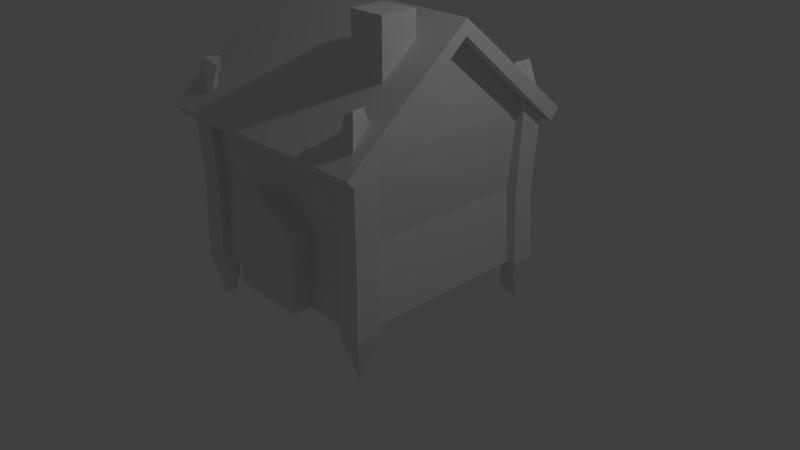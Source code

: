 # Source: House1.blend  (saved by Blender 2.79.0; exported with 4.5.12 LTS)
import bpy
from mathutils import Matrix  # noqa: F401  (used for matrix-valued properties, if any)

bpy.ops.wm.read_factory_settings(use_empty=True)
scene = bpy.context.scene
scene.name = 'Scene'

# ---- collections
col_collection_1 = bpy.data.collections.new('Collection 1'); scene.collection.children.link(col_collection_1)

# ---- materials (node trees are filled in below, after node groups)
mat_material = bpy.data.materials.new('Material')
mat_material.alpha_threshold = 0.0
mat_material.use_transparent_shadow = False
mat_material.roughness = 0.5
mat_material.line_color = (0.0, 0.0, 0.0, 1.0)

# ---- material node trees

# ---- world
world_world = bpy.data.worlds.new('World'); scene.world = world_world
world_world.color = (0.05088, 0.05088, 0.05088)
world_world.use_sun_shadow = False
world_world.sun_shadow_jitter_overblur = 0.0
world_world.cycles.sampling_method = 'MANUAL'

# ---- cameras
cam_camera = bpy.data.cameras.new('Camera')
cam_camera.clip_end = 100.0
cam_camera.lens = 35.0
cam_camera.sensor_width = 32.0
cam_camera.sensor_height = 18.0
cam_camera.ortho_scale = 7.314
cam_camera.dof.focus_distance = 0.0
cam_camera.dof.aperture_fstop = 128.0

# ---- lights
light_lamp = bpy.data.lights.new('Lamp', 'POINT')
light_lamp.transmission_factor = 0.0
light_lamp.cutoff_distance = 30.0
light_lamp.energy = 100.0
light_lamp.shadow_buffer_clip_start = 1.001
light_lamp.shadow_soft_size = 0.1
light_lamp.shadow_maximum_resolution = 0.006
light_lamp.use_absolute_resolution = True

# ---- meshes
me_cube_004 = bpy.data.meshes.new('Cube.004')
me_cube_004.from_pydata([(-1.0, -1.0, -1.0), (-1.0, -1.0, 1.0), (-1.0, 1.0, -1.0), (-1.0, 1.0, 1.0), (1.0, -1.0, -1.0), (1.0, -1.0, 1.0), (1.0, 1.0, -1.0), (1.0, 1.0, 1.0), (0.0, 1.0, -1.0), (0.0, 1.0, 1.59), (0.0, -1.0, -1.0), (0.0, -1.0, 1.59)], [], [(0, 1, 3, 2), (8, 9, 7, 6), (6, 7, 5, 4), (10, 11, 1, 0), (8, 6, 4, 10), (9, 3, 1, 11), (7, 9, 11, 5), (2, 8, 10, 0), (4, 5, 11, 10), (2, 3, 9, 8)])
me_cube_004.use_remesh_preserve_volume = False
me_cube_004.use_remesh_preserve_attributes = False
me_cube_004.use_mirror_vertex_groups = False
me_cube_004.update()
me_cube_003 = bpy.data.meshes.new('Cube.003')
me_cube_003.from_pydata([(-1.0, -1.0, -1.0), (-1.0, -1.0, 1.0), (-1.0, 1.0, -1.0), (-1.0, 1.0, 1.0), (1.0, -1.0, -1.0), (1.0, -1.0, 1.0), (1.0, 1.0, -1.0), (1.0, 1.0, 1.0)], [], [(0, 1, 3, 2), (2, 3, 7, 6), (6, 7, 5, 4), (4, 5, 1, 0), (2, 6, 4, 0), (7, 3, 1, 5)])
me_cube_003.use_remesh_preserve_volume = False
me_cube_003.use_remesh_preserve_attributes = False
me_cube_003.use_mirror_vertex_groups = False
me_cube_003.update()
me_cube_002 = bpy.data.meshes.new('Cube.002')
me_cube_002.from_pydata([(12.68, -9.983, -1.0), (12.68, -12.68, -1.0), (9.983, -12.68, -1.0), (12.68, -9.983, 1.202), (12.7, -12.68, 0.9999), (9.959, -12.68, 1.0), (12.43, -9.791, 0.0), (12.43, -12.36, 0.0), (9.868, -12.36, 0.0)], [], [(6, 3, 4, 7), (7, 4, 5, 8), (1, 7, 8, 2), (0, 6, 7, 1)])
me_cube_002.materials.append(mat_material)
me_cube_002.use_remesh_preserve_volume = False
me_cube_002.use_remesh_preserve_attributes = False
me_cube_002.use_mirror_vertex_groups = False
me_cube_002.update()
me_cube_001 = bpy.data.meshes.new('Cube.001')
me_cube_001.from_pydata([(1.348, 1.544, 0.8293), (1.372, -1.518, 0.8546), (-1.372, -1.518, 0.8546), (-1.348, 1.544, 0.8293), (1.36, -7.749e-07, 2.111), (-1.36, 2.384e-07, 2.111)], [], [(2, 1, 4, 5), (0, 3, 5, 4)])
me_cube_001.materials.append(mat_material)
me_cube_001.use_remesh_preserve_volume = False
me_cube_001.use_remesh_preserve_attributes = False
me_cube_001.use_mirror_vertex_groups = False
me_cube_001.update()
me_cube = bpy.data.meshes.new('Cube')
me_cube.from_pydata([(1.348, 1.348, -1.0), (1.348, -1.348, -1.0), (-1.348, -1.348, -1.0), (-1.348, 1.348, -1.0), (1.348, 1.348, 1.0), (1.372, -1.348, 1.0), (-1.372, -1.348, 1.0), (-1.348, 1.348, 1.0), (1.283, 1.283, 0.0), (1.283, -1.283, 0.0), (-1.283, -1.283, 0.0), (-1.283, 1.283, 0.0), (1.36, -7.749e-07, 2.111), (-1.36, 2.384e-07, 2.111)], [], [(0, 1, 2, 3), (8, 4, 5, 9), (9, 5, 6, 10), (10, 6, 7, 11), (8, 0, 3, 11), (4, 8, 11, 7), (2, 10, 11, 3), (1, 9, 10, 2), (0, 8, 9, 1), (5, 4, 12), (7, 6, 13)])
me_cube.materials.append(mat_material)
me_cube.use_remesh_preserve_volume = False
me_cube.use_remesh_preserve_attributes = False
me_cube.use_mirror_vertex_groups = False
me_cube.update()

# ---- objects
ob_cube_004 = bpy.data.objects.new('Cube.004', me_cube_004)
ob_cube_003 = bpy.data.objects.new('Cube.003', me_cube_003)
ob_cube_002 = bpy.data.objects.new('Cube.002', me_cube_002)
ob_cube_001 = bpy.data.objects.new('Cube.001', me_cube_001)
ob_cube = bpy.data.objects.new('Cube', me_cube)
ob_lamp = bpy.data.objects.new('Lamp', light_lamp)
ob_camera = bpy.data.objects.new('Camera', cam_camera)

# ---- transforms, parenting, visibility, modifiers, constraints
ob_cube_004.location = (0.0, -1.09, 0.5)
ob_cube_004.scale = (0.5, 0.5, 0.5)
ob_cube_004.lineart.crease_threshold = 0.0
ob_cube_003.location = (0.9022, -0.5366, 2.973)
ob_cube_003.scale = (0.2353, 0.2353, 0.3976)
ob_cube_003.lineart.crease_threshold = 0.0
ob_cube_002.location = (0.0, 0.0, 1.0)
ob_cube_002.scale = (0.1147, 0.1147, 1.0)
ob_cube_002.lock_rotations_4d = False
ob_cube_002.empty_display_type = 'ARROWS'
ob_cube_002.lineart.crease_threshold = 0.0
_m = ob_cube_002.modifiers.new('Solidify', 'SOLIDIFY')
_m.thickness = 1.581
_m.nonmanifold_thickness_mode = 'FIXED'
_m.nonmanifold_merge_threshold = 0.0003
_m = ob_cube_002.modifiers.new('Mirror', 'MIRROR')
_m.use_axis = (True, True, False)
ob_cube_001.location = (0.0, 0.0, 1.0)
ob_cube_001.scale = (1.148, 1.0, 1.0)
ob_cube_001.lock_rotations_4d = False
ob_cube_001.empty_display_type = 'ARROWS'
ob_cube_001.lineart.crease_threshold = 0.0
_m = ob_cube_001.modifiers.new('Solidify', 'SOLIDIFY')
_m.thickness = -0.189
_m.nonmanifold_thickness_mode = 'FIXED'
_m.nonmanifold_merge_threshold = 0.0003
ob_cube.location = (0.0, 0.0, 1.0)
ob_cube.lock_rotations_4d = False
ob_cube.empty_display_type = 'ARROWS'
ob_cube.lineart.crease_threshold = 0.0
ob_lamp.location = (4.076, 1.005, 5.904)
ob_lamp.rotation_euler = (0.6503, 0.05522, 1.866)
ob_lamp.lock_rotations_4d = False
ob_lamp.empty_display_type = 'ARROWS'
ob_lamp.color = (0.0, 0.0, 0.0, 0.0)
ob_lamp.lineart.crease_threshold = 0.0
ob_camera.location = (7.481, -6.508, 5.344)
ob_camera.rotation_euler = (1.109, 0.0, 0.8149)
ob_camera.lock_rotations_4d = False
ob_camera.empty_display_type = 'ARROWS'
ob_camera.color = (0.0, 0.0, 0.0, 0.0)
ob_camera.display_type = 'WIRE'
ob_camera.lineart.crease_threshold = 0.0

# ---- collection membership
col_collection_1.objects.link(ob_cube_004)
col_collection_1.objects.link(ob_cube_003)
col_collection_1.objects.link(ob_cube_002)
col_collection_1.objects.link(ob_cube_001)
col_collection_1.objects.link(ob_cube)
col_collection_1.objects.link(ob_lamp)
col_collection_1.objects.link(ob_camera)

# ---- scene / render settings (as saved in the file)
scene.camera = ob_camera
scene.frame_start = 1; scene.frame_end = 250; scene.frame_set(1)
scene.render.engine = 'BLENDER_EEVEE_NEXT'
scene.render.resolution_percentage = 50
scene.render.dither_intensity = 0.0
scene.cycles.use_denoising = False
scene.cycles.samples = 128
scene.cycles.sampling_pattern = 'TABULATED_SOBOL'
scene.cycles.use_adaptive_sampling = False
scene.cycles.use_light_tree = False
scene.cycles.blur_glossy = 0.0
scene.cycles.sample_clamp_indirect = 0.0
scene.view_settings.view_transform = 'Standard'
bpy.context.view_layer.update()
